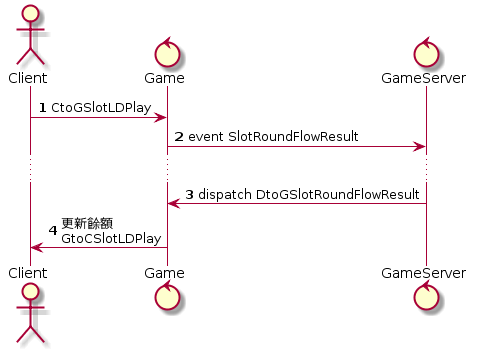

The diagram above was rendered by PlantUML. Its source (embedded in the PNG):
@startuml
actor Client
control Game
control GameServer

autonumber 1
Client -> Game: CtoGSlotLDPlay
Game -> GameServer: event SlotRoundFlowResult
...
GameServer -> Game: dispatch DtoGSlotRoundFlowResult
Game -> Client: 更新餘額\nGtoCSlotLDPlay
@enduml